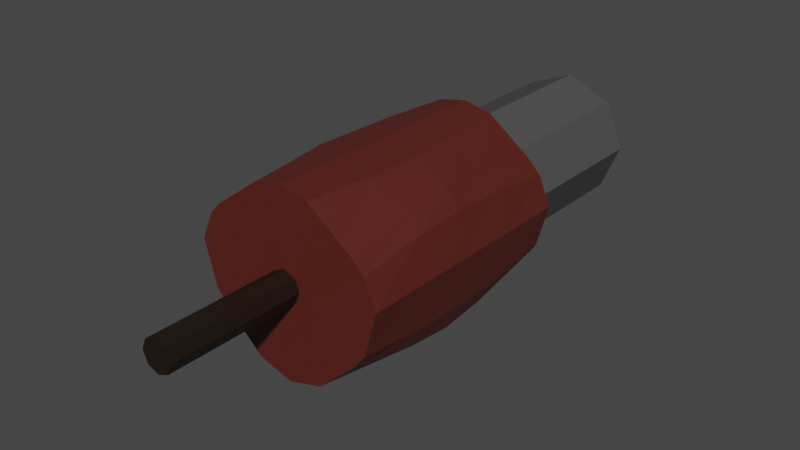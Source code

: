 # Source: BazookaWand.blend  (saved by Blender 3.3.6; exported with 4.5.12 LTS)
import bpy
from mathutils import Matrix  # noqa: F401  (used for matrix-valued properties, if any)

bpy.ops.wm.read_factory_settings(use_empty=True)
scene = bpy.context.scene
scene.name = 'Scene'

# ---- collections
col_collection = bpy.data.collections.new('Collection'); scene.collection.children.link(col_collection)

# ---- materials (node trees are filled in below, after node groups)
mat_material_003 = bpy.data.materials.new('Material.003')
mat_material_003.use_transparent_shadow = False
mat_material_002 = bpy.data.materials.new('Material.002')
mat_material_002.use_transparent_shadow = False
mat_material_001 = bpy.data.materials.new('Material.001')
mat_material_001.use_transparent_shadow = False
mat_material_004 = bpy.data.materials.new('Material.004')
mat_material_004.use_transparent_shadow = False

# ---- material node trees
mat_material_003.use_nodes = True; mat_material_003.node_tree.nodes.clear()
_N = mat_material_003.node_tree.nodes; _L = mat_material_003.node_tree.links
n0 = _N.new('ShaderNodeBsdfPrincipled'); n0.name = 'Principled BSDF'; n0.location = (10, 300)
n0.distribution = 'GGX'
n0.subsurface_method = 'RANDOM_WALK_SKIN'
n0.inputs[0].default_value = (0.01222, 0.005369, 0.001713, 1.0)
n0.inputs[3].default_value = 1.45
n0.inputs[27].default_value = (0.0, 0.0, 0.0, 1.0)
n0.inputs[28].default_value = 1.0
n1 = _N.new('ShaderNodeOutputMaterial'); n1.name = 'Material Output'; n1.location = (300, 300)
_L.new(n0.outputs[0], n1.inputs[0])
n1.is_active_output = True
mat_material_002.use_nodes = True; mat_material_002.node_tree.nodes.clear()
_N = mat_material_002.node_tree.nodes; _L = mat_material_002.node_tree.links
n0 = _N.new('ShaderNodeBsdfPrincipled'); n0.name = 'Principled BSDF'; n0.location = (10, 300)
n0.distribution = 'GGX'
n0.subsurface_method = 'RANDOM_WALK_SKIN'
n0.inputs[0].default_value = (0.0985, 0.01543, 0.009949, 1.0)
n0.inputs[3].default_value = 1.45
n0.inputs[27].default_value = (0.0, 0.0, 0.0, 1.0)
n0.inputs[28].default_value = 1.0
n1 = _N.new('ShaderNodeOutputMaterial'); n1.name = 'Material Output'; n1.location = (300, 300)
_L.new(n0.outputs[0], n1.inputs[0])
n1.is_active_output = True
mat_material_001.use_nodes = True; mat_material_001.node_tree.nodes.clear()
_N = mat_material_001.node_tree.nodes; _L = mat_material_001.node_tree.links
n0 = _N.new('ShaderNodeBsdfPrincipled'); n0.name = 'Principled BSDF'; n0.location = (10, 300)
n0.distribution = 'GGX'
n0.subsurface_method = 'RANDOM_WALK_SKIN'
n0.inputs[0].default_value = (0.0, 0.0, 0.0, 1.0)
n0.inputs[3].default_value = 1.45
n0.inputs[27].default_value = (0.0, 0.0, 0.0, 1.0)
n0.inputs[28].default_value = 1.0
n1 = _N.new('ShaderNodeOutputMaterial'); n1.name = 'Material Output'; n1.location = (300, 300)
_L.new(n0.outputs[0], n1.inputs[0])
n1.is_active_output = True
mat_material_004.use_nodes = True; mat_material_004.node_tree.nodes.clear()
_N = mat_material_004.node_tree.nodes; _L = mat_material_004.node_tree.links
n0 = _N.new('ShaderNodeBsdfPrincipled'); n0.name = 'Principled BSDF'; n0.location = (10, 300)
n0.distribution = 'GGX'
n0.subsurface_method = 'RANDOM_WALK_SKIN'
n0.inputs[0].default_value = (0.07658, 0.07658, 0.07658, 1.0)
n0.inputs[3].default_value = 1.45
n0.inputs[27].default_value = (0.0, 0.0, 0.0, 1.0)
n0.inputs[28].default_value = 1.0
n1 = _N.new('ShaderNodeOutputMaterial'); n1.name = 'Material Output'; n1.location = (300, 300)
_L.new(n0.outputs[0], n1.inputs[0])
n1.is_active_output = True

# ---- world
world_world = bpy.data.worlds.new('World'); scene.world = world_world
world_world.use_nodes = True; world_world.node_tree.nodes.clear()
_N = world_world.node_tree.nodes; _L = world_world.node_tree.links
n0 = _N.new('ShaderNodeOutputWorld'); n0.name = 'World Output'; n0.location = (300, 300)
n1 = _N.new('ShaderNodeBackground'); n1.name = 'Background'; n1.location = (10, 300)
n1.inputs[0].default_value = (0.05088, 0.05088, 0.05088, 1.0)
_L.new(n1.outputs[0], n0.inputs[0])
n0.is_active_output = True
world_world.color = (0.05088, 0.05088, 0.05088)
world_world.use_sun_shadow = False
world_world.sun_shadow_jitter_overblur = 0.0

# ---- meshes
me_roundcube = bpy.data.meshes.new('Roundcube')
me_roundcube.from_pydata([(0.4607, 0.4577, -0.08009), (0.4607, 0.9213, -0.1797), (0.4607, 1.21, -0.2099), (0.4607, 1.499, -0.1797), (0.5366, 0.4577, 0.01868), (0.5366, 0.8715, -0.03115), (0.5366, 1.21, -0.0462), (0.5366, 1.549, -0.03115), (0.6118, 0.4577, 0.296), (0.6118, 0.8564, 0.296), (0.6118, 1.21, 0.296), (0.6118, 1.564, 0.296), (0.5358, 0.4577, 0.4707), (0.5358, 0.8715, 0.5205), (0.5358, 1.21, 0.5356), (0.5358, 1.549, 0.5205), (0.4607, 1.962, -0.08009), (0.2165, 1.962, -0.3028), (-6.577e-08, 1.962, -0.367), (0.5366, 1.962, 0.01868), (0.2943, 1.962, -0.07425), (-6.577e-08, 1.962, -0.1961), (0.6118, 1.962, 0.296), (0.4161, 1.962, 0.22), (0.2943, 3.118, -0.07425), (0.5358, 1.962, 0.4707), (0.2943, 1.962, 0.5143), (-6.577e-08, 1.962, 0.6361), (6.577e-08, 0.4577, -0.367), (0.2165, 0.4577, -0.3028), (6.577e-08, 0.4577, 0.12), (0.07071, 0.4577, 0.1493), (1.386e-07, -0.3758, 0.12), (0.1, 0.4577, 0.22), (6.577e-08, 0.4577, 0.32), (0.07071, 0.4577, 0.2907), (3.091e-08, 0.8564, -0.367), (-1.428e-15, 1.21, -0.367), (-3.091e-08, 1.564, -0.367), (0.2663, 0.8715, -0.3028), (0.2814, 1.21, -0.3028), (0.2663, 1.549, -0.3028), (0.4636, 0.4577, 0.5467), (0.4485, 0.9213, 0.6084), (0.4485, 1.21, 0.6385), (0.4485, 1.499, 0.6084), (0.4636, 1.962, 0.5467), (0.1785, 0.4577, 0.7564), (0.2284, 0.8715, 0.7564), (0.2434, 1.21, 0.7564), (0.2284, 1.549, 0.7564), (0.1785, 1.962, 0.7564), (6.577e-08, 0.4577, 0.7921), (3.091e-08, 0.8564, 0.7921), (2.142e-15, 1.21, 0.7921), (-3.091e-08, 1.564, 0.7921), (-6.577e-08, 1.962, 0.7921), (-1.668e-07, 3.118, -0.1961), (0.4161, 3.118, 0.22), (0.2943, 3.118, 0.5143), (-1.668e-07, 3.118, 0.6361), (0.2943, 3.118, -0.07425), (0.4161, 3.118, 0.22), (-1.668e-07, 3.118, -0.1961), (-1.668e-07, 3.118, 0.6361), (-6.577e-08, 1.962, 0.6361), (0.4161, 1.962, 0.22), (0.2943, 1.962, 0.5143), (0.2943, 3.118, 0.5143), (0.2565, 3.118, -0.08988), (0.3784, 3.118, 0.2044), (0.2565, 1.962, -0.08988), (0.3784, 1.962, 0.2044), (0.2565, 1.962, 0.4986), (0.2565, 3.118, 0.4986), (-1.668e-07, 3.118, 0.6049), (-6.577e-08, 1.962, -0.1657), (0.3081, 3.118, -0.04093), (-1.668e-07, 3.118, -0.1657), (0.3038, 1.962, -0.0512), (-1.668e-07, 3.118, 0.6049), (-6.577e-08, 1.962, 0.605), (0.2716, 3.118, -0.05356), (0.3081, 3.118, -0.04093), (0.2678, 1.962, -0.06261), (0.07071, -0.3758, 0.1493), (0.1, -0.3758, 0.22), (1.386e-07, -0.3758, 0.32), (0.07071, -0.3758, 0.2907), (-0.4607, 0.4577, -0.08009), (-0.4607, 0.9213, -0.1797), (-0.4607, 1.21, -0.2099), (-0.4607, 1.499, -0.1797), (-0.5366, 0.4577, 0.01868), (-0.5366, 0.8715, -0.03115), (-0.5366, 1.21, -0.0462), (-0.5366, 1.549, -0.03115), (-0.6118, 0.4577, 0.296), (-0.6118, 0.8564, 0.296), (-0.6118, 1.21, 0.296), (-0.6118, 1.564, 0.296), (-0.5358, 0.4577, 0.4707), (-0.5358, 0.8715, 0.5205), (-0.5358, 1.21, 0.5356), (-0.5358, 1.549, 0.5205), (-0.4607, 1.962, -0.08009), (-0.2165, 1.962, -0.3028), (-0.5366, 1.962, 0.01868), (-0.2943, 1.962, -0.07425), (-0.6118, 1.962, 0.296), (-0.4161, 1.962, 0.22), (-0.2943, 3.118, -0.07425), (-0.5358, 1.962, 0.4707), (-0.2943, 1.962, 0.5143), (-0.2165, 0.4577, -0.3028), (-0.07071, 0.4577, 0.1493), (-0.1, 0.4577, 0.22), (-0.07071, 0.4577, 0.2907), (-0.2663, 0.8715, -0.3028), (-0.2814, 1.21, -0.3028), (-0.2663, 1.549, -0.3028), (-0.4636, 0.4577, 0.5467), (-0.4485, 0.9213, 0.6084), (-0.4485, 1.21, 0.6385), (-0.4485, 1.499, 0.6084), (-0.4636, 1.962, 0.5467), (-0.1785, 0.4577, 0.7564), (-0.2284, 0.8715, 0.7564), (-0.2434, 1.21, 0.7564), (-0.2284, 1.549, 0.7564), (-0.1785, 1.962, 0.7564), (-0.4161, 3.118, 0.22), (-0.2943, 3.118, 0.5143), (-0.2943, 3.118, -0.07425), (-0.4161, 3.118, 0.22), (-0.4161, 1.962, 0.22), (-0.2943, 1.962, 0.5143), (-0.2943, 3.118, 0.5143), (-0.2565, 3.118, -0.08988), (-0.3784, 3.118, 0.2044), (-0.2565, 1.962, -0.08988), (-0.3784, 1.962, 0.2044), (-0.2565, 1.962, 0.4986), (-0.2565, 3.118, 0.4986), (-0.3081, 3.118, -0.04093), (-0.3038, 1.962, -0.0512), (-0.2716, 3.118, -0.05356), (-0.3081, 3.118, -0.04093), (-0.2678, 1.962, -0.06261), (-0.07071, -0.3758, 0.1493), (-0.1, -0.3758, 0.22), (-0.07071, -0.3758, 0.2907)], [(80, 75)], [(0, 1, 5, 4), (1, 2, 6, 5), (2, 3, 7, 6), (3, 16, 19, 7), (4, 5, 9, 8), (5, 6, 10, 9), (6, 7, 11, 10), (7, 19, 22, 11), (8, 9, 13, 12), (9, 10, 14, 13), (10, 11, 15, 14), (11, 22, 25, 15), (12, 13, 43, 42), (13, 14, 44, 43), (14, 15, 45, 44), (15, 25, 46, 45), (16, 17, 20, 19), (17, 18, 21, 71, 20), (19, 20, 23, 22), (57, 24, 61, 63), (26, 23, 66, 67), (22, 23, 26, 25), (58, 59, 68, 62), (24, 77, 58, 62, 83, 61), (25, 26, 51, 46), (26, 27, 56, 51), (28, 29, 31, 30), (29, 0, 4, 31), (35, 34, 87, 88), (31, 4, 8, 33), (31, 33, 86, 85), (33, 8, 12, 35), (34, 35, 47, 52), (35, 12, 42, 47), (28, 36, 39, 29), (36, 37, 40, 39), (37, 38, 41, 40), (38, 18, 17, 41), (29, 39, 1, 0), (39, 40, 2, 1), (40, 41, 3, 2), (41, 17, 16, 3), (42, 43, 48, 47), (43, 44, 49, 48), (44, 45, 50, 49), (45, 46, 51, 50), (47, 48, 53, 52), (48, 49, 54, 53), (49, 50, 55, 54), (50, 51, 56, 55), (61, 83, 79, 20), (81, 65, 67, 73), (68, 74, 80, 64), (67, 66, 72, 73), (76, 84, 71, 21), (59, 60, 64, 68), (27, 26, 67, 65), (23, 20, 79, 66), (73, 74, 70, 72), (69, 71, 84, 82), (61, 69, 82, 83), (20, 71, 69, 61), (66, 79, 84, 72), (62, 70, 74, 68), (81, 80, 74, 73), (82, 70, 62, 83), (63, 78, 82, 69), (69, 71, 21, 63), (67, 68, 64, 65), (62, 68, 67, 66), (84, 79, 20, 71), (70, 82, 84, 72), (84, 82, 78, 76), (83, 62, 66, 79), (86, 88, 87, 151, 150, 149, 32, 85), (30, 31, 85, 32), (33, 35, 88, 86), (89, 93, 94, 90), (90, 94, 95, 91), (91, 95, 96, 92), (92, 96, 107, 105), (93, 97, 98, 94), (94, 98, 99, 95), (95, 99, 100, 96), (96, 100, 109, 107), (97, 101, 102, 98), (98, 102, 103, 99), (99, 103, 104, 100), (100, 104, 112, 109), (101, 121, 122, 102), (102, 122, 123, 103), (103, 123, 124, 104), (104, 124, 125, 112), (105, 107, 108, 106), (106, 108, 140, 21, 18), (107, 109, 110, 108), (57, 63, 133, 111), (113, 136, 135, 110), (109, 112, 113, 110), (131, 134, 137, 132), (111, 133, 147, 134, 131, 144), (112, 125, 130, 113), (113, 130, 56, 27), (28, 30, 115, 114), (114, 115, 93, 89), (117, 151, 87, 34), (115, 116, 97, 93), (115, 149, 150, 116), (116, 117, 101, 97), (34, 52, 126, 117), (117, 126, 121, 101), (28, 114, 118, 36), (36, 118, 119, 37), (37, 119, 120, 38), (38, 120, 106, 18), (114, 89, 90, 118), (118, 90, 91, 119), (119, 91, 92, 120), (120, 92, 105, 106), (121, 126, 127, 122), (122, 127, 128, 123), (123, 128, 129, 124), (124, 129, 130, 125), (126, 52, 53, 127), (127, 53, 54, 128), (128, 54, 55, 129), (129, 55, 56, 130), (133, 108, 145, 147), (81, 142, 136, 65), (137, 64, 80, 143), (136, 142, 141, 135), (76, 21, 140, 148), (132, 137, 64, 60), (27, 65, 136, 113), (110, 135, 145, 108), (142, 141, 139, 143), (138, 140, 148, 146), (133, 147, 146, 138), (108, 133, 138, 140), (135, 141, 148, 145), (134, 137, 143, 139), (81, 142, 143, 80), (146, 147, 134, 139), (63, 138, 146, 78), (138, 63, 21, 140), (136, 65, 64, 137), (134, 135, 136, 137), (148, 140, 108, 145), (139, 141, 148, 146), (148, 76, 78, 146), (147, 145, 135, 134), (30, 32, 149, 115), (116, 150, 151, 117), (76, 148, 141, 142, 81, 73, 72, 84)])
me_roundcube.polygons.foreach_set('material_index', [1, 1, 1, 1, 1, 1, 1, 1, 1, 1, 1, 1, 1, 1, 1, 1, 1, 1, 1, 0, 0, 1, 0, 0, 1, 1, 1, 1, 0, 1, 0, 1, 1, 1, 1, 1, 1, 1, 1, 1, 1, 1, 1, 1, 1, 1, 1, 1, 1, 1, 3, 0, 3, 0, 0, 0, 0, 1, 2, 0, 3, 3, 0, 3, 2, 3, 3, 3, 3, 3, 0, 2, 2, 3, 0, 0, 0, 1, 1, 1, 1, 1, 1, 1, 1, 1, 1, 1, 1, 1, 1, 1, 1, 1, 1, 1, 0, 0, 1, 0, 0, 1, 1, 1, 1, 0, 1, 0, 1, 1, 1, 1, 1, 1, 1, 1, 1, 1, 1, 1, 1, 1, 1, 1, 1, 1, 1, 3, 0, 3, 0, 0, 0, 1, 0, 2, 0, 3, 3, 0, 3, 2, 3, 3, 3, 3, 3, 0, 2, 2, 3, 0, 0, 2])
me_roundcube.materials.append(mat_material_003)
me_roundcube.materials.append(mat_material_002)
me_roundcube.materials.append(mat_material_001)
me_roundcube.materials.append(mat_material_004)
me_roundcube.update()

# ---- objects
ob_bazookawand = bpy.data.objects.new('BazookaWand', me_roundcube)

# ---- transforms, parenting, visibility, modifiers, constraints
ob_bazookawand.location = (0.0, 0.0, 0.0)

# ---- collection membership
col_collection.objects.link(ob_bazookawand)

# ---- scene / render settings (as saved in the file)
scene.frame_start = 1; scene.frame_end = 250; scene.frame_set(1)
scene.render.engine = 'BLENDER_EEVEE_NEXT'
scene.cycles.sampling_pattern = 'TABULATED_SOBOL'
scene.cycles.use_light_tree = False
scene.view_settings.view_transform = 'Filmic'
bpy.context.view_layer.update()

# ---- added for rendering (the .blend has no active camera and no usable light): camera, sun
cam_auto = bpy.data.cameras.new('AutoCamera')
cam_auto.lens = 50.0
cam_auto.sensor_width = 36.0
cam_auto.clip_end = 1000.0
ob_auto_camera = bpy.data.objects.new('AutoCamera', cam_auto)
scene.collection.objects.link(ob_auto_camera)
ob_auto_camera.location = (3.58886, -2.93557, 3.08361)
ob_auto_camera.rotation_euler = (1.09748, -7.21219e-08, 0.694738)
scene.camera = ob_auto_camera
light_auto_sun = bpy.data.lights.new('AutoSun', 'SUN')
light_auto_sun.energy = 3.0
light_auto_sun.angle = 0.0523599
ob_auto_sun = bpy.data.objects.new('AutoSun', light_auto_sun)
scene.collection.objects.link(ob_auto_sun)
ob_auto_sun.rotation_euler = (0.872665, 0.174533, 0.523599)
bpy.context.view_layer.update()
